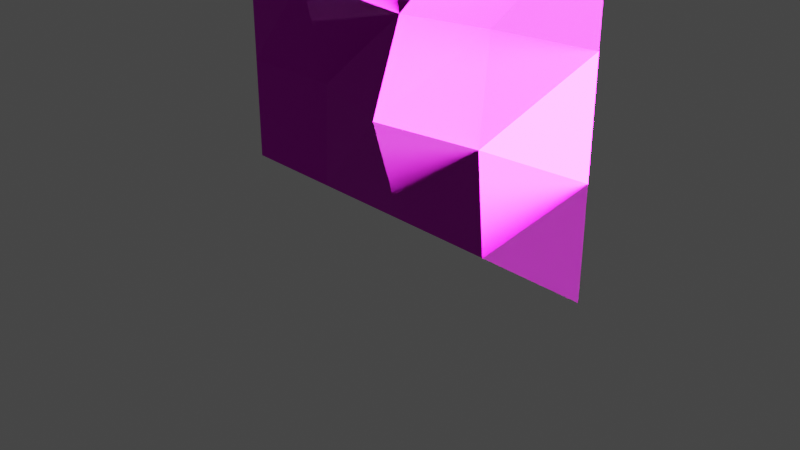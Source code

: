 # Source: Rock_Wall_1_SM.blend  (saved by Blender 2.92.15; exported with 4.5.12 LTS)
import bpy
from mathutils import Matrix  # noqa: F401  (used for matrix-valued properties, if any)

bpy.ops.wm.read_factory_settings(use_empty=True)
scene = bpy.context.scene
scene.name = 'Scene'

# ---- collections
col_collection = bpy.data.collections.new('Collection'); scene.collection.children.link(col_collection)

# ---- images (referenced by path relative to the original .blend; pixels are not part of the script)
import os
ASSET_DIR = os.environ.get("B2B_ASSET_DIR", "")  # directory of the original .blend (textures are referenced by path, not embedded)
HERE = os.path.dirname(os.path.abspath(__file__))  # packed textures are extracted next to this script under _unpacked/

def load_image(name, relpath, width, height, colorspace="sRGB"):
    """Load a texture the original file referenced (path relative to the .blend, or extracted next to this script)."""
    p = next((c for c in (os.path.join(HERE, relpath), os.path.join(ASSET_DIR, relpath)) if relpath and os.path.exists(c)), "")
    if p:
        img = bpy.data.images.load(p, check_existing=True)
        img.name = name
    else:  # same state as the original file: an image datablock whose file is absent (Cycles renders it pink)
        img = bpy.data.images.new(name, width, height)
        img.source = "FILE"
        img.filepath = "//" + (relpath or name)
    img.colorspace_settings.name = colorspace
    return img
img_wall_text_png_002 = load_image('Wall_TEXT.png.002', 'Wall_TEXT.png', 1024, 1024, 'sRGB')
img_wall_text_n_png_001 = load_image('Wall_TEXT_n.png.001', 'Wall_TEXT_n.png', 1024, 1024, 'sRGB')

# ---- materials (node trees are filled in below, after node groups)
mat_material_001 = bpy.data.materials.new('Material.001')
mat_material_001.use_transparent_shadow = False

# ---- material node trees
mat_material_001.use_nodes = True; mat_material_001.node_tree.nodes.clear()
_N = mat_material_001.node_tree.nodes; _L = mat_material_001.node_tree.links
n0 = _N.new('ShaderNodeBsdfPrincipled'); n0.name = 'Principled BSDF'; n0.location = (125, 300)
n0.distribution = 'GGX'
n0.subsurface_method = 'BURLEY'
n0.inputs[2].default_value = 0.5864
n0.inputs[3].default_value = 1.45
n0.inputs[13].default_value = 0.2727
n0.inputs[27].default_value = (0.0, 0.0, 0.0, 1.0)
n0.inputs[28].default_value = 1.0
n1 = _N.new('ShaderNodeTexImage'); n1.name = 'Image Texture'; n1.location = (-262, 234)
n1.image = img_wall_text_png_002
n1.interpolation = 'Closest'
n2 = _N.new('ShaderNodeOutputMaterial'); n2.name = 'Material Output'; n2.location = (593, 317)
n3 = _N.new('ShaderNodeNormalMap'); n3.name = 'Normal Map'; n3.location = (-144, -178)
n3.uv_map = 'UVMap'
n4 = _N.new('ShaderNodeTexImage'); n4.name = 'Image Texture.001'; n4.location = (-484, -231)
n4.image = img_wall_text_n_png_001
n4.extension = 'EXTEND'
_L.new(n0.outputs[0], n2.inputs[0])
_L.new(n1.outputs[0], n0.inputs[0])
_L.new(n4.outputs[0], n3.inputs[1])
_L.new(n3.outputs[0], n0.inputs[5])
n2.is_active_output = True

# ---- world
world_world = bpy.data.worlds.new('World'); scene.world = world_world
world_world.use_nodes = True; world_world.node_tree.nodes.clear()
_N = world_world.node_tree.nodes; _L = world_world.node_tree.links
n0 = _N.new('ShaderNodeOutputWorld'); n0.name = 'World Output'; n0.location = (300, 300)
n1 = _N.new('ShaderNodeBackground'); n1.name = 'Background'; n1.location = (10, 300)
n1.inputs[0].default_value = (0.05088, 0.05088, 0.05088, 1.0)
_L.new(n1.outputs[0], n0.inputs[0])
n0.is_active_output = True
world_world.color = (0.05088, 0.05088, 0.05088)
world_world.use_sun_shadow = False
world_world.sun_shadow_jitter_overblur = 0.0

# ---- cameras
cam_camera = bpy.data.cameras.new('Camera')
cam_camera.clip_end = 100.0
cam_camera.ortho_scale = 7.314

# ---- lights
light_light = bpy.data.lights.new('Light', 'SUN')
light_light.transmission_factor = 0.0
light_light.angle = 0.1993
light_light.energy = 1008.0
light_light.shadow_soft_size = 0.4
light_light.shadow_cascade_max_distance = 1000.0

# ---- meshes
me_plane = bpy.data.meshes.new('Plane')
me_plane.from_pydata([(-2.294, 1.003e-07, -0.006886), (2.294, 1.003e-07, -0.006886), (-2.294, -1.003e-07, 4.581), (2.294, -1.003e-07, 4.581), (-2.294, -5.014e-08, 3.434), (-2.294, 0.0, 2.287), (-2.294, 5.014e-08, 1.14), (-1.147, 1.003e-07, -0.006886), (0.0, 1.003e-07, -0.006886), (1.147, 1.003e-07, -0.006886), (2.294, 5.014e-08, 1.14), (2.294, 0.0, 2.287), (2.294, -5.014e-08, 3.434), (1.147, -1.003e-07, 4.581), (0.0, -1.003e-07, 4.581), (-1.147, -1.003e-07, 4.581), (-1.073, -0.01651, 1.166), (0.0, -0.3409, 1.14), (1.262, -0.2277, 1.196), (-1.147, -0.2384, 2.287), (0.1935, -0.1764, 2.192), (1.212, -0.0743, 2.247), (-1.026, -0.3271, 3.372), (0.04443, -0.008354, 3.447), (1.296, -0.1052, 3.432)], [], [(16, 17, 20, 19), (17, 18, 21, 20), (19, 20, 23, 22), (20, 21, 24, 23), (0, 7, 16, 6), (7, 8, 17, 16), (8, 9, 18, 17), (9, 1, 10, 18), (18, 10, 11, 21), (21, 11, 12, 24), (24, 12, 3, 13), (23, 24, 13, 14), (22, 23, 14, 15), (4, 22, 15, 2), (5, 19, 22, 4), (6, 16, 19, 5)])
_uv = me_plane.uv_layers.new(name='UVMap')
_uv.uv.foreach_set('vector', [0.2678, 0.2576, 0.5, 0.252, 0.5418, 0.4794, 0.252, 0.5, 0.5, 0.252, 0.7729, 0.2639, 0.762, 0.4913, 0.5418, 0.4794, 0.252, 0.5, 0.5418, 0.4794, 0.5096, 0.7508, 0.2781, 0.7346, 0.5418, 0.4794, 0.762, 0.4913, 0.7803, 0.7476, 0.5096, 0.7508, 0.003906, 0.003907, 0.252, 0.003907, 0.2678, 0.2576, 0.003906, 0.252, 0.252, 0.003907, 0.5, 0.003907, 0.5, 0.252, 0.2678, 0.2576, 0.5, 0.003907, 0.748, 0.003907, 0.7729, 0.2639, 0.5, 0.252, 0.748, 0.003907, 0.9961, 0.003907, 0.9961, 0.252, 0.7729, 0.2639, 0.7729, 0.2639, 0.9961, 0.252, 0.9961, 0.5, 0.762, 0.4913, 0.762, 0.4913, 0.9961, 0.5, 0.9961, 0.748, 0.7803, 0.7476, 0.7803, 0.7476, 0.9961, 0.748, 0.9961, 0.9961, 0.748, 0.9961, 0.5096, 0.7508, 0.7803, 0.7476, 0.748, 0.9961, 0.5, 0.9961, 0.2781, 0.7346, 0.5096, 0.7508, 0.5, 0.9961, 0.252, 0.9961, 0.003907, 0.748, 0.2781, 0.7346, 0.252, 0.9961, 0.003906, 0.9961, 0.003906, 0.5, 0.252, 0.5, 0.2781, 0.7346, 0.003907, 0.748, 0.003906, 0.252, 0.2678, 0.2576, 0.252, 0.5, 0.003906, 0.5])
me_plane.materials.append(mat_material_001)
me_plane.use_remesh_fix_poles = True
me_plane.use_remesh_preserve_attributes = False
me_plane.use_mirror_vertex_groups = False
me_plane.update()

# ---- objects
ob_light = bpy.data.objects.new('Light', light_light)
ob_camera = bpy.data.objects.new('Camera', cam_camera)
ob_plane = bpy.data.objects.new('Plane', me_plane)

# ---- transforms, parenting, visibility, modifiers, constraints
ob_light.location = (7.455, 1.005, 5.904)
ob_light.rotation_euler = (1.296, -0.02895, 1.656)
ob_light.lock_rotations_4d = False
ob_light.empty_display_type = 'ARROWS'
ob_light.color = (0.0, 0.0, 0.0, 0.0)
ob_light.lineart.crease_threshold = 0.0
ob_camera.location = (7.359, -6.926, 4.958)
ob_camera.rotation_euler = (1.109, 0.0, 0.8149)
ob_camera.lock_rotations_4d = False
ob_camera.empty_display_type = 'ARROWS'
ob_camera.color = (0.0, 0.0, 0.0, 0.0)
ob_camera.display_type = 'WIRE'
ob_camera.lineart.crease_threshold = 0.0
ob_plane.location = (0.0, 0.0, 0.0)
ob_plane.lineart.crease_threshold = 0.0

# ---- collection membership
col_collection.objects.link(ob_light)
col_collection.objects.link(ob_camera)
col_collection.objects.link(ob_plane)

# ---- scene / render settings (as saved in the file)
scene.camera = ob_camera
scene.frame_start = 1; scene.frame_end = 250; scene.frame_set(88)
scene.render.engine = 'BLENDER_EEVEE_NEXT'
scene.cycles.use_denoising = False
scene.cycles.samples = 128
scene.cycles.sampling_pattern = 'TABULATED_SOBOL'
scene.cycles.use_adaptive_sampling = False
scene.cycles.use_light_tree = False
scene.view_settings.view_transform = 'Filmic'
bpy.context.view_layer.update()
